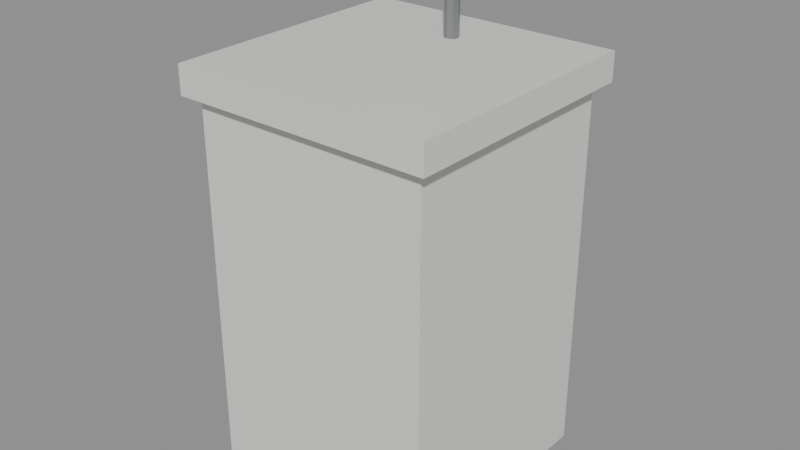 # Source: PRP_Sink_A.blend  (saved by Blender 5.2.44; exported with 4.5.12 LTS)
import bpy
from mathutils import Matrix  # noqa: F401  (used for matrix-valued properties, if any)

bpy.ops.wm.read_factory_settings(use_empty=True)
scene = bpy.context.scene
scene.name = 'Scene'

# ---- collections
col_assets = bpy.data.collections.new('Assets'); scene.collection.children.link(col_assets)

# ---- materials (node trees are filled in below, after node groups)
mat_mat_porcelain = bpy.data.materials.new('MAT_Porcelain')
mat_mat_metal_appliance = bpy.data.materials.new('MAT_Metal_Appliance')

# ---- material node trees
mat_mat_porcelain.use_nodes = True; mat_mat_porcelain.node_tree.nodes.clear()
_N = mat_mat_porcelain.node_tree.nodes; _L = mat_mat_porcelain.node_tree.links
n0 = _N.new('ShaderNodeBsdfPrincipled'); n0.name = 'Principled BSDF'; n0.location = (-200, 100)
n0.inputs[0].default_value = (0.7913, 0.7913, 0.7454, 1.0)
n0.inputs[2].default_value = 0.3
n0.inputs[10].default_value = 0.005
n1 = _N.new('ShaderNodeOutputMaterial'); n1.name = 'Material Output'; n1.location = (200, 100)
_L.new(n0.outputs[0], n1.inputs[0])
n1.is_active_output = True
mat_mat_metal_appliance.use_nodes = True; mat_mat_metal_appliance.node_tree.nodes.clear()
_N = mat_mat_metal_appliance.node_tree.nodes; _L = mat_mat_metal_appliance.node_tree.links
n0 = _N.new('ShaderNodeBsdfPrincipled'); n0.name = 'Principled BSDF'; n0.location = (-200, 100)
n0.inputs[0].default_value = (0.3231, 0.3372, 0.3515, 1.0)
n0.inputs[1].default_value = 0.8
n0.inputs[2].default_value = 0.45
n0.inputs[10].default_value = 0.005
n1 = _N.new('ShaderNodeOutputMaterial'); n1.name = 'Material Output'; n1.location = (200, 100)
_L.new(n0.outputs[0], n1.inputs[0])
n1.is_active_output = True

# ---- meshes
me_prp_sink_a_pedestal_mesh = bpy.data.meshes.new('PRP_Sink_A_Pedestal_Mesh')
me_prp_sink_a_pedestal_mesh.from_pydata([(-0.25, -0.25, 0.0), (-0.25, -0.25, 0.8), (-0.25, 0.25, 0.0), (-0.25, 0.25, 0.8), (0.25, -0.25, 0.0), (0.25, -0.25, 0.8), (0.25, 0.25, 0.0), (0.25, 0.25, 0.8)], [], [(0, 1, 3, 2), (2, 3, 7, 6), (6, 7, 5, 4), (4, 5, 1, 0), (2, 6, 4, 0), (7, 3, 1, 5)])
me_prp_sink_a_pedestal_mesh.materials.append(mat_mat_porcelain)
me_prp_sink_a_pedestal_mesh.update()
me_prp_sink_a_basin_mesh = bpy.data.meshes.new('PRP_Sink_A_Basin_Mesh')
me_prp_sink_a_basin_mesh.from_pydata([(-0.275, -0.275, 0.8), (-0.275, -0.275, 0.86), (-0.275, 0.275, 0.8), (-0.275, 0.275, 0.86), (0.275, -0.275, 0.8), (0.275, -0.275, 0.86), (0.275, 0.275, 0.8), (0.275, 0.275, 0.86)], [], [(0, 1, 3, 2), (2, 3, 7, 6), (6, 7, 5, 4), (4, 5, 1, 0), (2, 6, 4, 0), (7, 3, 1, 5)])
me_prp_sink_a_basin_mesh.materials.append(mat_mat_porcelain)
me_prp_sink_a_basin_mesh.update()
me_prp_sink_a_tap_mesh = bpy.data.meshes.new('PRP_Sink_A_Tap_Mesh')
me_prp_sink_a_tap_mesh.from_pydata([(0.0, 0.165, 0.85), (0.0, 0.165, 1.05), (0.01061, 0.1606, 0.85), (0.01061, 0.1606, 1.05), (0.015, 0.15, 0.85), (0.015, 0.15, 1.05), (0.01061, 0.1394, 0.85), (0.01061, 0.1394, 1.05), (0.0, 0.135, 0.85), (0.0, 0.135, 1.05), (-0.01061, 0.1394, 0.85), (-0.01061, 0.1394, 1.05), (-0.015, 0.15, 0.85), (-0.015, 0.15, 1.05), (-0.01061, 0.1606, 0.85), (-0.01061, 0.1606, 1.05)], [], [(0, 1, 3, 2), (2, 3, 5, 4), (4, 5, 7, 6), (6, 7, 9, 8), (8, 9, 11, 10), (10, 11, 13, 12), (3, 1, 15, 13, 11, 9, 7, 5), (12, 13, 15, 14), (14, 15, 1, 0), (0, 2, 4, 6, 8, 10, 12, 14)])
me_prp_sink_a_tap_mesh.materials.append(mat_mat_metal_appliance)
me_prp_sink_a_tap_mesh.update()

# ---- objects
ob_prp_sink_a = bpy.data.objects.new('PRP_Sink_A', None)
ob_prp_sink_a_pedestal = bpy.data.objects.new('PRP_Sink_A_Pedestal', me_prp_sink_a_pedestal_mesh)
ob_prp_sink_a_basin = bpy.data.objects.new('PRP_Sink_A_Basin', me_prp_sink_a_basin_mesh)
ob_prp_sink_a_tap = bpy.data.objects.new('PRP_Sink_A_Tap', me_prp_sink_a_tap_mesh)

# ---- transforms, parenting, visibility, modifiers, constraints
ob_prp_sink_a.location = (0.0, 0.0, 0.0)
ob_prp_sink_a.empty_display_size = 0.05
ob_prp_sink_a_pedestal.parent = ob_prp_sink_a
ob_prp_sink_a_pedestal.location = (0.0, 0.0, 0.0)
ob_prp_sink_a_basin.parent = ob_prp_sink_a
ob_prp_sink_a_basin.location = (0.0, 0.0, 0.0)
ob_prp_sink_a_tap.parent = ob_prp_sink_a
ob_prp_sink_a_tap.location = (0.0, 0.0, 0.0)

# ---- collection membership
col_assets.objects.link(ob_prp_sink_a)
col_assets.objects.link(ob_prp_sink_a_pedestal)
col_assets.objects.link(ob_prp_sink_a_basin)
col_assets.objects.link(ob_prp_sink_a_tap)

# ---- scene / render settings (as saved in the file)
scene.frame_start = 1; scene.frame_end = 250; scene.frame_set(1)
scene.render.engine = 'BLENDER_EEVEE_NEXT'
scene.render.bake_bias = 0.0
scene.render.bake_samples = 0
scene.render.compositor_device = 'GPU'
scene.eevee.use_volume_custom_range = False
scene.eevee.fast_gi_thickness_near = 0.1
scene.eevee.fast_gi_thickness_far = 0.0
scene.eevee.ray_tracing_options.screen_trace_thickness = 0.1
bpy.context.view_layer.update()

# ---- added for rendering (the .blend has no active camera and no usable light): camera, sun + grey world if the file has none
cam_auto = bpy.data.cameras.new('AutoCamera')
cam_auto.lens = 50.0
cam_auto.sensor_width = 36.0
cam_auto.clip_end = 1000.0
ob_auto_camera = bpy.data.objects.new('AutoCamera', cam_auto)
scene.collection.objects.link(ob_auto_camera)
ob_auto_camera.location = (1.209, -1.4508, 1.4922)
ob_auto_camera.rotation_euler = (1.09748, -7.21219e-08, 0.694738)
scene.camera = ob_auto_camera
light_auto_sun = bpy.data.lights.new('AutoSun', 'SUN')
light_auto_sun.energy = 3.0
light_auto_sun.angle = 0.0523599
ob_auto_sun = bpy.data.objects.new('AutoSun', light_auto_sun)
scene.collection.objects.link(ob_auto_sun)
ob_auto_sun.rotation_euler = (0.872665, 0.174533, 0.523599)
if scene.world is None:
    world_auto = bpy.data.worlds.new('AutoWorld')
    world_auto.color = (0.3, 0.3, 0.3)
    scene.world = world_auto
bpy.context.view_layer.update()
